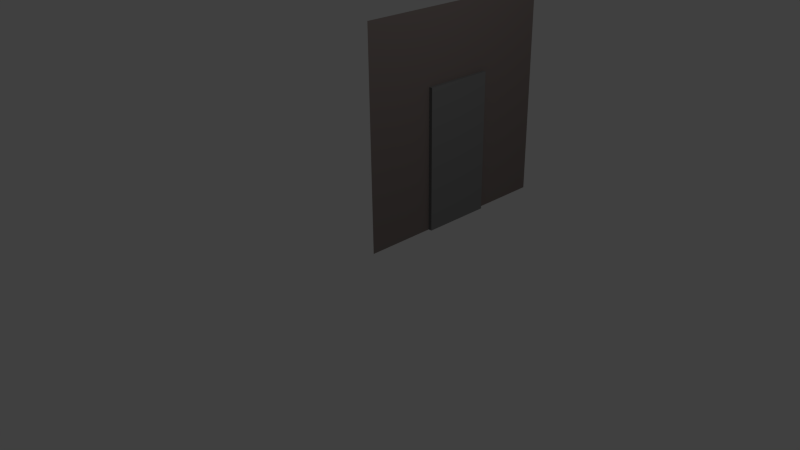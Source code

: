 # Source: wallDoor.blend  (saved by Blender 2.76.0; exported with 4.5.12 LTS)
import bpy
from mathutils import Matrix  # noqa: F401  (used for matrix-valued properties, if any)

bpy.ops.wm.read_factory_settings(use_empty=True)
scene = bpy.context.scene
scene.name = 'Scene'

# ---- collections
col_collection_1 = bpy.data.collections.new('Collection 1'); scene.collection.children.link(col_collection_1)

# ---- materials (node trees are filled in below, after node groups)
mat_material_002 = bpy.data.materials.new('Material.002')
mat_material_002.alpha_threshold = 0.0
mat_material_002.use_transparent_shadow = False
mat_material_002.diffuse_color = (0.2019, 0.2019, 0.2019, 1.0)
mat_material_002.roughness = 0.5
mat_material_002.specular_intensity = 0.1176
mat_material_001 = bpy.data.materials.new('Material.001')
mat_material_001.alpha_threshold = 0.0
mat_material_001.use_transparent_shadow = False
mat_material_001.diffuse_color = (0.2079, 0.1721, 0.1619, 1.0)
mat_material_001.roughness = 0.5
mat_material_001.specular_intensity = 0.0

# ---- material node trees

# ---- world
world_world = bpy.data.worlds.new('World'); scene.world = world_world
world_world.color = (0.05088, 0.05088, 0.05088)
world_world.use_sun_shadow = False
world_world.sun_shadow_jitter_overblur = 0.0
world_world.cycles.sampling_method = 'MANUAL'
world_world.cycles.sample_map_resolution = 256

# ---- cameras
cam_camera = bpy.data.cameras.new('Camera')
cam_camera.clip_end = 100.0
cam_camera.lens = 35.0
cam_camera.sensor_width = 32.0
cam_camera.sensor_height = 18.0
cam_camera.ortho_scale = 7.314
cam_camera.dof.focus_distance = 0.0
cam_camera.dof.aperture_fstop = 128.0

# ---- lights
light_lamp = bpy.data.lights.new('Lamp', 'POINT')
light_lamp.transmission_factor = 0.0
light_lamp.cutoff_distance = 30.0
light_lamp.energy = 100.0
light_lamp.shadow_buffer_clip_start = 1.001
light_lamp.shadow_soft_size = 0.1
light_lamp.shadow_maximum_resolution = 0.006
light_lamp.use_absolute_resolution = True
light_lamp.cycles.use_multiple_importance_sampling = False

# ---- meshes
me_cube_001 = bpy.data.meshes.new('Cube.001')
me_cube_001.from_pydata([(-1.0, -1.0, -1.0), (-1.0, -1.0, 1.0), (-1.0, 1.0, -1.0), (-1.0, 1.0, 1.0), (1.0, -1.0, -1.0), (1.0, -1.0, 1.0), (1.0, 1.0, -1.0), (1.0, 1.0, 1.0)], [], [(1, 3, 2, 0), (3, 7, 6, 2), (7, 5, 4, 6), (5, 1, 0, 4), (0, 2, 6, 4), (5, 7, 3, 1)])
_uv = me_cube_001.uv_layers.new(name='UVMap')
_uv.uv.foreach_set('vector', [0.004631, 0.9713, 0.004631, 0.04714, 0.9443, 0.04714, 0.9443, 0.9713, 0.1242, 0.6665, 0.1242, 0.3335, 0.2092, 0.3335, 0.2092, 0.6665, 0.3234, 0.9816, 0.2417, 0.9816, 0.2417, 0.6486, 0.3234, 0.6486, 0.2128, 0.3331, 0.1309, 0.3331, 0.1309, 0.0001998, 0.2128, 0.0001998, 0.1236, 0.9998, 0.1236, 0.6669, 0.2097, 0.6669, 0.2097, 0.9998, 0.992, 0.06927, 0.992, 0.979, 0.6591, 0.979, 0.6591, 0.06927])
me_cube_001.materials.append(mat_material_002)
me_cube_001.use_remesh_preserve_volume = False
me_cube_001.use_remesh_preserve_attributes = False
me_cube_001.use_mirror_vertex_groups = False
me_cube_001.update()
me_plane = bpy.data.meshes.new('Plane')
me_plane.from_pydata([(-1.0, -1.0, 0.0), (1.0, -1.0, 0.0), (-1.0, 1.0, 0.0), (1.0, 1.0, 0.0)], [], [(0, 1, 3, 2)])
_uv = me_plane.uv_layers.new(name='UVMap')
_uv.uv.foreach_set('vector', [9.996e-05, 0.9999, 0.0001, 9.993e-05, 0.9999, 9.996e-05, 0.9999, 0.9999])
me_plane.materials.append(mat_material_001)
me_plane.use_remesh_preserve_volume = False
me_plane.use_remesh_preserve_attributes = False
me_plane.use_mirror_vertex_groups = False
me_plane.update()

# ---- objects
ob_cube = bpy.data.objects.new('Cube', me_cube_001)
ob_plane = bpy.data.objects.new('Plane', me_plane)
ob_lamp = bpy.data.objects.new('Lamp', light_lamp)
ob_camera = bpy.data.objects.new('Camera', cam_camera)

# ---- transforms, parenting, visibility, modifiers, constraints
ob_cube.location = (0.0, 1.5, 1.0)
ob_cube.scale = (0.05, 0.5, 1.0)
ob_cube.lineart.crease_threshold = 0.0
ob_plane.location = (0.0, 1.5, 1.5)
ob_plane.rotation_euler = (-0.0, 1.571, 0.0)
ob_plane.scale = (1.5, 1.5, 1.0)
ob_plane.lineart.crease_threshold = 0.0
ob_lamp.location = (4.076, 1.005, 5.904)
ob_lamp.rotation_euler = (0.6503, 0.05522, 1.866)
ob_lamp.lock_rotations_4d = False
ob_lamp.empty_display_type = 'ARROWS'
ob_lamp.color = (0.0, 0.0, 0.0, 0.0)
ob_lamp.lineart.crease_threshold = 0.0
ob_camera.location = (7.481, -6.508, 5.344)
ob_camera.rotation_euler = (1.109, 0.01082, 0.8149)
ob_camera.lock_rotations_4d = False
ob_camera.empty_display_type = 'ARROWS'
ob_camera.color = (0.0, 0.0, 0.0, 0.0)
ob_camera.display_type = 'WIRE'
ob_camera.lineart.crease_threshold = 0.0

# ---- collection membership
col_collection_1.objects.link(ob_cube)
col_collection_1.objects.link(ob_plane)
col_collection_1.objects.link(ob_lamp)
col_collection_1.objects.link(ob_camera)

# ---- scene / render settings (as saved in the file)
scene.camera = ob_camera
scene.frame_start = 1; scene.frame_end = 250; scene.frame_set(1)
scene.render.engine = 'BLENDER_EEVEE_NEXT'
scene.render.resolution_percentage = 50
scene.render.dither_intensity = 0.0
scene.cycles.use_denoising = False
scene.cycles.samples = 10
scene.cycles.sampling_pattern = 'TABULATED_SOBOL'
scene.cycles.light_sampling_threshold = 0.0
scene.cycles.use_adaptive_sampling = False
scene.cycles.use_light_tree = False
scene.cycles.blur_glossy = 0.0
scene.cycles.pixel_filter_type = 'GAUSSIAN'
scene.cycles.sample_clamp_indirect = 0.0
scene.view_settings.view_transform = 'Standard'
bpy.context.view_layer.update()

